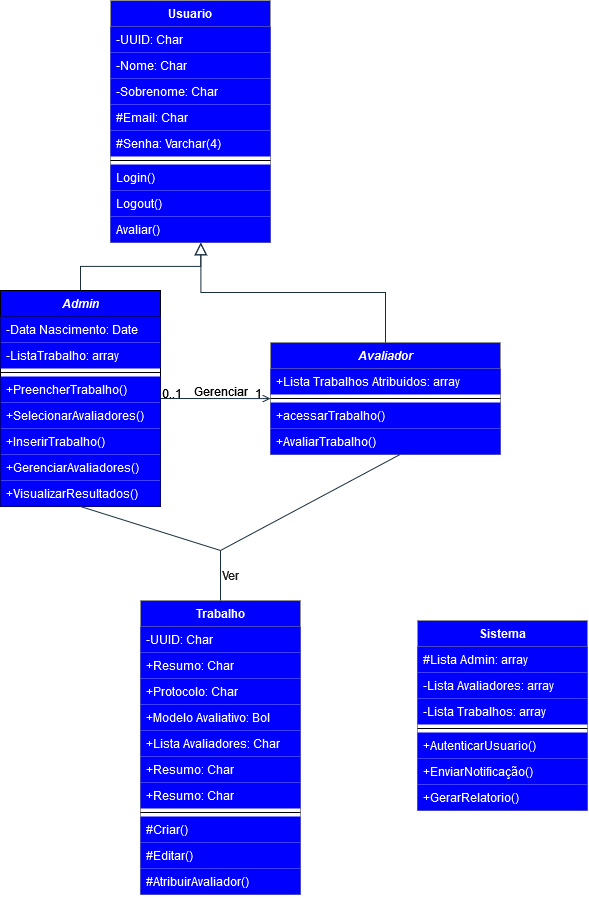

The diagram above was exported from draw.io. Its source (the exported page's mxGraphModel, read from the mxfile embedded in the PNG):
<mxGraphModel dx="1247" dy="1818" grid="1" gridSize="10" guides="1" tooltips="1" connect="1" arrows="1" fold="1" page="1" pageScale="1" pageWidth="827" pageHeight="1169" math="0" shadow="0">
  <root>
    <mxCell id="WIyWlLk6GJQsqaUBKTNV-0" />
    <mxCell id="WIyWlLk6GJQsqaUBKTNV-1" parent="WIyWlLk6GJQsqaUBKTNV-0" />
    <mxCell id="zkfFHV4jXpPFQw0GAbJ--0" value="Admin" style="swimlane;fontStyle=3;align=center;verticalAlign=top;childLayout=stackLayout;horizontal=1;startSize=26;horizontalStack=0;resizeParent=1;resizeLast=0;collapsible=1;marginBottom=0;rounded=0;shadow=0;strokeWidth=1;labelBackgroundColor=none;fillColor=#0000FF;strokeColor=#000000;fontColor=#FFFFFF;" parent="WIyWlLk6GJQsqaUBKTNV-1" vertex="1">
      <mxGeometry x="240" y="120" width="160" height="216" as="geometry">
        <mxRectangle x="240" y="120" width="160" height="26" as="alternateBounds" />
      </mxGeometry>
    </mxCell>
    <mxCell id="zkfFHV4jXpPFQw0GAbJ--2" value="-Data Nascimento: Date&#10;" style="text;align=left;verticalAlign=top;spacingLeft=4;spacingRight=4;overflow=hidden;rotatable=0;points=[[0,0.5],[1,0.5]];portConstraint=eastwest;rounded=0;shadow=0;html=0;labelBackgroundColor=none;fontColor=#FFFFFF;fillColor=#0000FF;" parent="zkfFHV4jXpPFQw0GAbJ--0" vertex="1">
      <mxGeometry y="26" width="160" height="26" as="geometry" />
    </mxCell>
    <mxCell id="16UQ8wQzxAYz2dfq58sn-5" value="-ListaTrabalho: array&#10;" style="text;align=left;verticalAlign=top;spacingLeft=4;spacingRight=4;overflow=hidden;rotatable=0;points=[[0,0.5],[1,0.5]];portConstraint=eastwest;rounded=0;shadow=0;html=0;labelBackgroundColor=none;fontColor=#FFFFFF;fillColor=#0000FF;" vertex="1" parent="zkfFHV4jXpPFQw0GAbJ--0">
      <mxGeometry y="52" width="160" height="26" as="geometry" />
    </mxCell>
    <mxCell id="zkfFHV4jXpPFQw0GAbJ--4" value="" style="line;html=1;strokeWidth=1;align=left;verticalAlign=middle;spacingTop=-1;spacingLeft=3;spacingRight=3;rotatable=0;labelPosition=right;points=[];portConstraint=eastwest;labelBackgroundColor=none;fillColor=#0000FF;strokeColor=#000000;fontColor=#FFFFFF;" parent="zkfFHV4jXpPFQw0GAbJ--0" vertex="1">
      <mxGeometry y="78" width="160" height="8" as="geometry" />
    </mxCell>
    <mxCell id="16UQ8wQzxAYz2dfq58sn-28" value="+PreencherTrabalho()" style="text;align=left;verticalAlign=top;spacingLeft=4;spacingRight=4;overflow=hidden;rotatable=0;points=[[0,0.5],[1,0.5]];portConstraint=eastwest;labelBackgroundColor=none;fontColor=#FFFFFF;fillColor=#0000FF;" vertex="1" parent="zkfFHV4jXpPFQw0GAbJ--0">
      <mxGeometry y="86" width="160" height="26" as="geometry" />
    </mxCell>
    <mxCell id="16UQ8wQzxAYz2dfq58sn-29" value="+SelecionarAvaliadores()" style="text;align=left;verticalAlign=top;spacingLeft=4;spacingRight=4;overflow=hidden;rotatable=0;points=[[0,0.5],[1,0.5]];portConstraint=eastwest;labelBackgroundColor=none;fontColor=#FFFFFF;fillColor=#0000FF;" vertex="1" parent="zkfFHV4jXpPFQw0GAbJ--0">
      <mxGeometry y="112" width="160" height="26" as="geometry" />
    </mxCell>
    <mxCell id="16UQ8wQzxAYz2dfq58sn-30" value="+InserirTrabalho()" style="text;align=left;verticalAlign=top;spacingLeft=4;spacingRight=4;overflow=hidden;rotatable=0;points=[[0,0.5],[1,0.5]];portConstraint=eastwest;labelBackgroundColor=none;fontColor=#FFFFFF;fillColor=#0000FF;" vertex="1" parent="zkfFHV4jXpPFQw0GAbJ--0">
      <mxGeometry y="138" width="160" height="26" as="geometry" />
    </mxCell>
    <mxCell id="16UQ8wQzxAYz2dfq58sn-31" value="+GerenciarAvaliadores()" style="text;align=left;verticalAlign=top;spacingLeft=4;spacingRight=4;overflow=hidden;rotatable=0;points=[[0,0.5],[1,0.5]];portConstraint=eastwest;labelBackgroundColor=none;fontColor=#FFFFFF;fillColor=#0000FF;" vertex="1" parent="zkfFHV4jXpPFQw0GAbJ--0">
      <mxGeometry y="164" width="160" height="26" as="geometry" />
    </mxCell>
    <mxCell id="zkfFHV4jXpPFQw0GAbJ--5" value="+VisualizarResultados()" style="text;align=left;verticalAlign=top;spacingLeft=4;spacingRight=4;overflow=hidden;rotatable=0;points=[[0,0.5],[1,0.5]];portConstraint=eastwest;labelBackgroundColor=none;fontColor=#FFFFFF;fillColor=#0000FF;" parent="zkfFHV4jXpPFQw0GAbJ--0" vertex="1">
      <mxGeometry y="190" width="160" height="26" as="geometry" />
    </mxCell>
    <mxCell id="zkfFHV4jXpPFQw0GAbJ--6" value="Trabalho" style="swimlane;fontStyle=1;align=center;verticalAlign=top;childLayout=stackLayout;horizontal=1;startSize=26;horizontalStack=0;resizeParent=1;resizeLast=0;collapsible=1;marginBottom=0;rounded=0;shadow=0;strokeWidth=1;labelBackgroundColor=none;fillColor=#0000FF;strokeColor=#909090;fontColor=#FFFFFF;" parent="WIyWlLk6GJQsqaUBKTNV-1" vertex="1">
      <mxGeometry x="380" y="430" width="160" height="294" as="geometry">
        <mxRectangle x="130" y="380" width="160" height="26" as="alternateBounds" />
      </mxGeometry>
    </mxCell>
    <mxCell id="zkfFHV4jXpPFQw0GAbJ--7" value="-UUID: Char" style="text;align=left;verticalAlign=top;spacingLeft=4;spacingRight=4;overflow=hidden;rotatable=0;points=[[0,0.5],[1,0.5]];portConstraint=eastwest;labelBackgroundColor=none;fontColor=#FFFFFF;fillColor=#0000FF;" parent="zkfFHV4jXpPFQw0GAbJ--6" vertex="1">
      <mxGeometry y="26" width="160" height="26" as="geometry" />
    </mxCell>
    <mxCell id="zkfFHV4jXpPFQw0GAbJ--8" value="+Resumo: Char" style="text;align=left;verticalAlign=top;spacingLeft=4;spacingRight=4;overflow=hidden;rotatable=0;points=[[0,0.5],[1,0.5]];portConstraint=eastwest;rounded=0;shadow=0;html=0;labelBackgroundColor=none;fontColor=#FFFFFF;fillColor=#0000FF;" parent="zkfFHV4jXpPFQw0GAbJ--6" vertex="1">
      <mxGeometry y="52" width="160" height="26" as="geometry" />
    </mxCell>
    <mxCell id="16UQ8wQzxAYz2dfq58sn-36" value="+Protocolo: Char" style="text;align=left;verticalAlign=top;spacingLeft=4;spacingRight=4;overflow=hidden;rotatable=0;points=[[0,0.5],[1,0.5]];portConstraint=eastwest;rounded=0;shadow=0;html=0;labelBackgroundColor=none;fontColor=#FFFFFF;fillColor=#0000FF;" vertex="1" parent="zkfFHV4jXpPFQw0GAbJ--6">
      <mxGeometry y="78" width="160" height="26" as="geometry" />
    </mxCell>
    <mxCell id="16UQ8wQzxAYz2dfq58sn-37" value="+Modelo Avaliativo: Bol" style="text;align=left;verticalAlign=top;spacingLeft=4;spacingRight=4;overflow=hidden;rotatable=0;points=[[0,0.5],[1,0.5]];portConstraint=eastwest;rounded=0;shadow=0;html=0;labelBackgroundColor=none;fontColor=#FFFFFF;fillColor=#0000FF;" vertex="1" parent="zkfFHV4jXpPFQw0GAbJ--6">
      <mxGeometry y="104" width="160" height="26" as="geometry" />
    </mxCell>
    <mxCell id="16UQ8wQzxAYz2dfq58sn-38" value="+Lista Avaliadores: Char" style="text;align=left;verticalAlign=top;spacingLeft=4;spacingRight=4;overflow=hidden;rotatable=0;points=[[0,0.5],[1,0.5]];portConstraint=eastwest;rounded=0;shadow=0;html=0;labelBackgroundColor=none;fontColor=#FFFFFF;fillColor=#0000FF;" vertex="1" parent="zkfFHV4jXpPFQw0GAbJ--6">
      <mxGeometry y="130" width="160" height="26" as="geometry" />
    </mxCell>
    <mxCell id="16UQ8wQzxAYz2dfq58sn-39" value="+Resumo: Char" style="text;align=left;verticalAlign=top;spacingLeft=4;spacingRight=4;overflow=hidden;rotatable=0;points=[[0,0.5],[1,0.5]];portConstraint=eastwest;rounded=0;shadow=0;html=0;labelBackgroundColor=none;fontColor=#FFFFFF;fillColor=#0000FF;" vertex="1" parent="zkfFHV4jXpPFQw0GAbJ--6">
      <mxGeometry y="156" width="160" height="26" as="geometry" />
    </mxCell>
    <mxCell id="16UQ8wQzxAYz2dfq58sn-40" value="+Resumo: Char" style="text;align=left;verticalAlign=top;spacingLeft=4;spacingRight=4;overflow=hidden;rotatable=0;points=[[0,0.5],[1,0.5]];portConstraint=eastwest;rounded=0;shadow=0;html=0;labelBackgroundColor=none;fontColor=#FFFFFF;fillColor=#0000FF;" vertex="1" parent="zkfFHV4jXpPFQw0GAbJ--6">
      <mxGeometry y="182" width="160" height="26" as="geometry" />
    </mxCell>
    <mxCell id="zkfFHV4jXpPFQw0GAbJ--9" value="" style="line;html=1;strokeWidth=1;align=left;verticalAlign=middle;spacingTop=-1;spacingLeft=3;spacingRight=3;rotatable=0;labelPosition=right;points=[];portConstraint=eastwest;labelBackgroundColor=none;fillColor=#F5AB50;strokeColor=#000000;fontColor=#000000;" parent="zkfFHV4jXpPFQw0GAbJ--6" vertex="1">
      <mxGeometry y="208" width="160" height="8" as="geometry" />
    </mxCell>
    <mxCell id="zkfFHV4jXpPFQw0GAbJ--10" value="#Criar()" style="text;align=left;verticalAlign=top;spacingLeft=4;spacingRight=4;overflow=hidden;rotatable=0;points=[[0,0.5],[1,0.5]];portConstraint=eastwest;fontStyle=0;strokeWidth=0;labelBackgroundColor=none;fontColor=#FFFFFF;fillColor=#0000FF;" parent="zkfFHV4jXpPFQw0GAbJ--6" vertex="1">
      <mxGeometry y="216" width="160" height="26" as="geometry" />
    </mxCell>
    <mxCell id="16UQ8wQzxAYz2dfq58sn-41" value="#Editar()" style="text;align=left;verticalAlign=top;spacingLeft=4;spacingRight=4;overflow=hidden;rotatable=0;points=[[0,0.5],[1,0.5]];portConstraint=eastwest;labelBackgroundColor=none;fontColor=#FFFFFF;fillColor=#0000FF;" vertex="1" parent="zkfFHV4jXpPFQw0GAbJ--6">
      <mxGeometry y="242" width="160" height="26" as="geometry" />
    </mxCell>
    <mxCell id="zkfFHV4jXpPFQw0GAbJ--11" value="#AtribuirAvaliador()" style="text;align=left;verticalAlign=top;spacingLeft=4;spacingRight=4;overflow=hidden;rotatable=0;points=[[0,0.5],[1,0.5]];portConstraint=eastwest;labelBackgroundColor=none;fontColor=#FFFFFF;fillColor=#0000FF;" parent="zkfFHV4jXpPFQw0GAbJ--6" vertex="1">
      <mxGeometry y="268" width="160" height="26" as="geometry" />
    </mxCell>
    <mxCell id="zkfFHV4jXpPFQw0GAbJ--13" value="Sistema" style="swimlane;fontStyle=1;align=center;verticalAlign=top;childLayout=stackLayout;horizontal=1;startSize=26;horizontalStack=0;resizeParent=1;resizeLast=0;collapsible=1;marginBottom=0;rounded=0;shadow=0;strokeWidth=1;labelBackgroundColor=none;fillColor=#0000FF;strokeColor=#909090;fontColor=#FFFFFF;" parent="WIyWlLk6GJQsqaUBKTNV-1" vertex="1">
      <mxGeometry x="657" y="450" width="170" height="190" as="geometry">
        <mxRectangle x="340" y="380" width="170" height="26" as="alternateBounds" />
      </mxGeometry>
    </mxCell>
    <mxCell id="16UQ8wQzxAYz2dfq58sn-46" value="#Lista Admin: array" style="text;align=left;verticalAlign=top;spacingLeft=4;spacingRight=4;overflow=hidden;rotatable=0;points=[[0,0.5],[1,0.5]];portConstraint=eastwest;labelBackgroundColor=none;fontColor=#FFFFFF;fillColor=#0000FF;" vertex="1" parent="zkfFHV4jXpPFQw0GAbJ--13">
      <mxGeometry y="26" width="170" height="26" as="geometry" />
    </mxCell>
    <mxCell id="16UQ8wQzxAYz2dfq58sn-45" value="-Lista Avaliadores: array" style="text;align=left;verticalAlign=top;spacingLeft=4;spacingRight=4;overflow=hidden;rotatable=0;points=[[0,0.5],[1,0.5]];portConstraint=eastwest;labelBackgroundColor=none;fontColor=#FFFFFF;fillColor=#0000FF;" vertex="1" parent="zkfFHV4jXpPFQw0GAbJ--13">
      <mxGeometry y="52" width="170" height="26" as="geometry" />
    </mxCell>
    <mxCell id="16UQ8wQzxAYz2dfq58sn-44" value="-Lista Trabalhos: array" style="text;align=left;verticalAlign=top;spacingLeft=4;spacingRight=4;overflow=hidden;rotatable=0;points=[[0,0.5],[1,0.5]];portConstraint=eastwest;labelBackgroundColor=none;fontColor=#FFFFFF;fillColor=#0000FF;" vertex="1" parent="zkfFHV4jXpPFQw0GAbJ--13">
      <mxGeometry y="78" width="170" height="26" as="geometry" />
    </mxCell>
    <mxCell id="zkfFHV4jXpPFQw0GAbJ--15" value="" style="line;html=1;strokeWidth=1;align=left;verticalAlign=middle;spacingTop=-1;spacingLeft=3;spacingRight=3;rotatable=0;labelPosition=right;points=[];portConstraint=eastwest;labelBackgroundColor=none;fillColor=#F5AB50;strokeColor=#000000;fontColor=#000000;" parent="zkfFHV4jXpPFQw0GAbJ--13" vertex="1">
      <mxGeometry y="104" width="170" height="8" as="geometry" />
    </mxCell>
    <mxCell id="16UQ8wQzxAYz2dfq58sn-48" value="+AutenticarUsuario()" style="text;align=left;verticalAlign=top;spacingLeft=4;spacingRight=4;overflow=hidden;rotatable=0;points=[[0,0.5],[1,0.5]];portConstraint=eastwest;fontStyle=0;strokeWidth=0;labelBackgroundColor=none;fontColor=#FFFFFF;fillColor=#0000FF;" vertex="1" parent="zkfFHV4jXpPFQw0GAbJ--13">
      <mxGeometry y="112" width="170" height="26" as="geometry" />
    </mxCell>
    <mxCell id="16UQ8wQzxAYz2dfq58sn-47" value="+EnviarNotificação()" style="text;align=left;verticalAlign=top;spacingLeft=4;spacingRight=4;overflow=hidden;rotatable=0;points=[[0,0.5],[1,0.5]];portConstraint=eastwest;fontStyle=0;strokeWidth=0;labelBackgroundColor=none;fontColor=#FFFFFF;fillColor=#0000FF;" vertex="1" parent="zkfFHV4jXpPFQw0GAbJ--13">
      <mxGeometry y="138" width="170" height="26" as="geometry" />
    </mxCell>
    <mxCell id="16UQ8wQzxAYz2dfq58sn-49" value="+GerarRelatorio()" style="text;align=left;verticalAlign=top;spacingLeft=4;spacingRight=4;overflow=hidden;rotatable=0;points=[[0,0.5],[1,0.5]];portConstraint=eastwest;fontStyle=0;strokeWidth=0;labelBackgroundColor=none;fontColor=#FFFFFF;fillColor=#0000FF;" vertex="1" parent="zkfFHV4jXpPFQw0GAbJ--13">
      <mxGeometry y="164" width="170" height="26" as="geometry" />
    </mxCell>
    <mxCell id="zkfFHV4jXpPFQw0GAbJ--16" value="" style="endArrow=block;endSize=10;endFill=0;shadow=0;strokeWidth=1;rounded=0;curved=0;edgeStyle=elbowEdgeStyle;elbow=vertical;exitX=0.5;exitY=0;exitDx=0;exitDy=0;entryX=0.564;entryY=1.005;entryDx=0;entryDy=0;entryPerimeter=0;labelBackgroundColor=none;strokeColor=#182E3E;fontColor=#FFFFFF;" parent="WIyWlLk6GJQsqaUBKTNV-1" source="zkfFHV4jXpPFQw0GAbJ--0" target="16UQ8wQzxAYz2dfq58sn-8" edge="1">
      <mxGeometry width="160" relative="1" as="geometry">
        <mxPoint x="530" y="120" as="sourcePoint" />
        <mxPoint x="420" y="70" as="targetPoint" />
      </mxGeometry>
    </mxCell>
    <mxCell id="zkfFHV4jXpPFQw0GAbJ--17" value="Usuario" style="swimlane;fontStyle=1;align=center;verticalAlign=top;childLayout=stackLayout;horizontal=1;startSize=26;horizontalStack=0;resizeParent=1;resizeLast=0;collapsible=1;marginBottom=0;rounded=0;shadow=0;strokeWidth=1;labelBackgroundColor=none;fillColor=#0000FF;strokeColor=#909090;fontColor=#FFFFFF;" parent="WIyWlLk6GJQsqaUBKTNV-1" vertex="1">
      <mxGeometry x="350" y="-170" width="160" height="242" as="geometry">
        <mxRectangle x="550" y="140" width="160" height="26" as="alternateBounds" />
      </mxGeometry>
    </mxCell>
    <mxCell id="zkfFHV4jXpPFQw0GAbJ--18" value="-UUID: Char" style="text;align=left;verticalAlign=top;spacingLeft=4;spacingRight=4;overflow=hidden;rotatable=0;points=[[0,0.5],[1,0.5]];portConstraint=eastwest;labelBackgroundColor=none;fontColor=#FFFFFF;fillColor=#0000FF;" parent="zkfFHV4jXpPFQw0GAbJ--17" vertex="1">
      <mxGeometry y="26" width="160" height="26" as="geometry" />
    </mxCell>
    <mxCell id="16UQ8wQzxAYz2dfq58sn-3" value="-Nome: Char" style="text;align=left;verticalAlign=top;spacingLeft=4;spacingRight=4;overflow=hidden;rotatable=0;points=[[0,0.5],[1,0.5]];portConstraint=eastwest;labelBackgroundColor=none;fontColor=#FFFFFF;fillColor=#0000FF;" vertex="1" parent="zkfFHV4jXpPFQw0GAbJ--17">
      <mxGeometry y="52" width="160" height="26" as="geometry" />
    </mxCell>
    <mxCell id="zkfFHV4jXpPFQw0GAbJ--19" value="-Sobrenome: Char" style="text;align=left;verticalAlign=top;spacingLeft=4;spacingRight=4;overflow=hidden;rotatable=0;points=[[0,0.5],[1,0.5]];portConstraint=eastwest;rounded=0;shadow=0;html=0;labelBackgroundColor=none;fontColor=#FFFFFF;fillColor=#0000FF;" parent="zkfFHV4jXpPFQw0GAbJ--17" vertex="1">
      <mxGeometry y="78" width="160" height="26" as="geometry" />
    </mxCell>
    <mxCell id="zkfFHV4jXpPFQw0GAbJ--20" value="#Email: Char" style="text;align=left;verticalAlign=top;spacingLeft=4;spacingRight=4;overflow=hidden;rotatable=0;points=[[0,0.5],[1,0.5]];portConstraint=eastwest;rounded=0;shadow=0;html=0;labelBackgroundColor=none;fontColor=#FFFFFF;fillColor=#0000FF;" parent="zkfFHV4jXpPFQw0GAbJ--17" vertex="1">
      <mxGeometry y="104" width="160" height="26" as="geometry" />
    </mxCell>
    <mxCell id="16UQ8wQzxAYz2dfq58sn-7" value="#Senha: Varchar(4)" style="text;align=left;verticalAlign=top;spacingLeft=4;spacingRight=4;overflow=hidden;rotatable=0;points=[[0,0.5],[1,0.5]];portConstraint=eastwest;rounded=0;shadow=0;html=0;labelBackgroundColor=none;fontColor=#FFFFFF;fillColor=#0000FF;" vertex="1" parent="zkfFHV4jXpPFQw0GAbJ--17">
      <mxGeometry y="130" width="160" height="26" as="geometry" />
    </mxCell>
    <mxCell id="zkfFHV4jXpPFQw0GAbJ--23" value="" style="line;html=1;strokeWidth=1;align=left;verticalAlign=middle;spacingTop=-1;spacingLeft=3;spacingRight=3;rotatable=0;labelPosition=right;points=[];portConstraint=eastwest;labelBackgroundColor=none;fillColor=#F5AB50;strokeColor=#000000;fontColor=#000000;" parent="zkfFHV4jXpPFQw0GAbJ--17" vertex="1">
      <mxGeometry y="156" width="160" height="8" as="geometry" />
    </mxCell>
    <mxCell id="zkfFHV4jXpPFQw0GAbJ--24" value="Login()" style="text;align=left;verticalAlign=top;spacingLeft=4;spacingRight=4;overflow=hidden;rotatable=0;points=[[0,0.5],[1,0.5]];portConstraint=eastwest;labelBackgroundColor=none;fontColor=#FFFFFF;fillColor=#0000FF;" parent="zkfFHV4jXpPFQw0GAbJ--17" vertex="1">
      <mxGeometry y="164" width="160" height="26" as="geometry" />
    </mxCell>
    <mxCell id="zkfFHV4jXpPFQw0GAbJ--25" value="Logout()" style="text;align=left;verticalAlign=top;spacingLeft=4;spacingRight=4;overflow=hidden;rotatable=0;points=[[0,0.5],[1,0.5]];portConstraint=eastwest;labelBackgroundColor=none;fontColor=#FFFFFF;fillColor=#0000FF;" parent="zkfFHV4jXpPFQw0GAbJ--17" vertex="1">
      <mxGeometry y="190" width="160" height="26" as="geometry" />
    </mxCell>
    <mxCell id="16UQ8wQzxAYz2dfq58sn-8" value="Avaliar()" style="text;align=left;verticalAlign=top;spacingLeft=4;spacingRight=4;overflow=hidden;rotatable=0;points=[[0,0.5],[1,0.5]];portConstraint=eastwest;labelBackgroundColor=none;fontColor=#FFFFFF;fillColor=#0000FF;" vertex="1" parent="zkfFHV4jXpPFQw0GAbJ--17">
      <mxGeometry y="216" width="160" height="26" as="geometry" />
    </mxCell>
    <mxCell id="zkfFHV4jXpPFQw0GAbJ--26" value="" style="endArrow=open;shadow=0;strokeWidth=1;rounded=0;curved=0;endFill=1;edgeStyle=elbowEdgeStyle;elbow=vertical;exitX=1;exitY=0.5;exitDx=0;exitDy=0;labelBackgroundColor=none;strokeColor=#182E3E;fontColor=#FFFFFF;entryX=0;entryY=0.5;entryDx=0;entryDy=0;" parent="WIyWlLk6GJQsqaUBKTNV-1" source="zkfFHV4jXpPFQw0GAbJ--0" target="16UQ8wQzxAYz2dfq58sn-9" edge="1">
      <mxGeometry x="0.5" y="41" relative="1" as="geometry">
        <mxPoint x="380" y="408" as="sourcePoint" />
        <mxPoint x="480" y="228" as="targetPoint" />
        <mxPoint x="-40" y="32" as="offset" />
      </mxGeometry>
    </mxCell>
    <mxCell id="zkfFHV4jXpPFQw0GAbJ--27" value="0..1" style="resizable=0;align=left;verticalAlign=bottom;labelBackgroundColor=none;fontSize=12;fillColor=#F5AB50;strokeColor=#909090;fontColor=#000000;" parent="zkfFHV4jXpPFQw0GAbJ--26" connectable="0" vertex="1">
      <mxGeometry x="-1" relative="1" as="geometry">
        <mxPoint y="4" as="offset" />
      </mxGeometry>
    </mxCell>
    <mxCell id="zkfFHV4jXpPFQw0GAbJ--28" value="1" style="resizable=0;align=right;verticalAlign=bottom;labelBackgroundColor=none;fontSize=12;fillColor=#F5AB50;strokeColor=#909090;fontColor=#000000;" parent="zkfFHV4jXpPFQw0GAbJ--26" connectable="0" vertex="1">
      <mxGeometry x="1" relative="1" as="geometry">
        <mxPoint x="-7" y="4" as="offset" />
      </mxGeometry>
    </mxCell>
    <mxCell id="zkfFHV4jXpPFQw0GAbJ--29" value="Gerenciar" style="text;html=1;resizable=0;points=[];;align=center;verticalAlign=middle;labelBackgroundColor=none;rounded=0;shadow=0;strokeWidth=1;fontSize=12;fontColor=#000000;" parent="zkfFHV4jXpPFQw0GAbJ--26" vertex="1" connectable="0">
      <mxGeometry x="0.5" y="49" relative="1" as="geometry">
        <mxPoint x="-23" y="41" as="offset" />
      </mxGeometry>
    </mxCell>
    <mxCell id="16UQ8wQzxAYz2dfq58sn-9" value="Avaliador" style="swimlane;fontStyle=3;align=center;verticalAlign=top;childLayout=stackLayout;horizontal=1;startSize=26;horizontalStack=0;resizeParent=1;resizeLast=0;collapsible=1;marginBottom=0;rounded=0;shadow=0;strokeWidth=1;labelBackgroundColor=none;fillColor=#0000FF;strokeColor=#909090;fontColor=#FFFFFF;gradientColor=none;swimlaneFillColor=none;" vertex="1" parent="WIyWlLk6GJQsqaUBKTNV-1">
      <mxGeometry x="510" y="172" width="230" height="112" as="geometry">
        <mxRectangle x="230" y="140" width="160" height="26" as="alternateBounds" />
      </mxGeometry>
    </mxCell>
    <mxCell id="16UQ8wQzxAYz2dfq58sn-14" value="+Lista Trabalhos Atribuidos: array" style="text;align=left;verticalAlign=top;spacingLeft=4;spacingRight=4;overflow=hidden;rotatable=0;points=[[0,0.5],[1,0.5]];portConstraint=eastwest;rounded=0;shadow=0;html=0;labelBackgroundColor=none;fontColor=#FFFFFF;fillColor=#0000FF;" vertex="1" parent="16UQ8wQzxAYz2dfq58sn-9">
      <mxGeometry y="26" width="230" height="26" as="geometry" />
    </mxCell>
    <mxCell id="16UQ8wQzxAYz2dfq58sn-15" value="" style="line;html=1;strokeWidth=1;align=left;verticalAlign=middle;spacingTop=-1;spacingLeft=3;spacingRight=3;rotatable=0;labelPosition=right;points=[];portConstraint=eastwest;labelBackgroundColor=none;fillColor=#F5AB50;strokeColor=#000000;fontColor=#000000;" vertex="1" parent="16UQ8wQzxAYz2dfq58sn-9">
      <mxGeometry y="52" width="230" height="8" as="geometry" />
    </mxCell>
    <mxCell id="16UQ8wQzxAYz2dfq58sn-16" value="+acessarTrabalho()" style="text;align=left;verticalAlign=top;spacingLeft=4;spacingRight=4;overflow=hidden;rotatable=0;points=[[0,0.5],[1,0.5]];portConstraint=eastwest;labelBackgroundColor=none;fontColor=#FFFFFF;fillColor=#0000FF;" vertex="1" parent="16UQ8wQzxAYz2dfq58sn-9">
      <mxGeometry y="60" width="230" height="26" as="geometry" />
    </mxCell>
    <mxCell id="16UQ8wQzxAYz2dfq58sn-34" value="+AvaliarTrabalho()" style="text;align=left;verticalAlign=top;spacingLeft=4;spacingRight=4;overflow=hidden;rotatable=0;points=[[0,0.5],[1,0.5]];portConstraint=eastwest;labelBackgroundColor=none;fontColor=#FFFFFF;fillColor=#0000FF;" vertex="1" parent="16UQ8wQzxAYz2dfq58sn-9">
      <mxGeometry y="86" width="230" height="26" as="geometry" />
    </mxCell>
    <mxCell id="16UQ8wQzxAYz2dfq58sn-27" value="" style="endArrow=block;endSize=10;endFill=0;shadow=0;strokeWidth=1;rounded=0;curved=0;edgeStyle=elbowEdgeStyle;elbow=vertical;exitX=0.5;exitY=0;exitDx=0;exitDy=0;entryX=0.565;entryY=1.009;entryDx=0;entryDy=0;entryPerimeter=0;labelBackgroundColor=none;strokeColor=#182E3E;fontColor=#FFFFFF;" edge="1" parent="WIyWlLk6GJQsqaUBKTNV-1" source="16UQ8wQzxAYz2dfq58sn-9" target="16UQ8wQzxAYz2dfq58sn-8">
      <mxGeometry width="160" relative="1" as="geometry">
        <mxPoint x="370" y="120" as="sourcePoint" />
        <mxPoint x="450" y="80" as="targetPoint" />
      </mxGeometry>
    </mxCell>
    <mxCell id="16UQ8wQzxAYz2dfq58sn-52" value="" style="endArrow=none;html=1;rounded=0;strokeColor=#182E3E;fontColor=#1A1A1A;entryX=0.564;entryY=0.997;entryDx=0;entryDy=0;entryPerimeter=0;" edge="1" parent="WIyWlLk6GJQsqaUBKTNV-1" target="16UQ8wQzxAYz2dfq58sn-34">
      <mxGeometry width="50" height="50" relative="1" as="geometry">
        <mxPoint x="460" y="380" as="sourcePoint" />
        <mxPoint x="260" y="270" as="targetPoint" />
      </mxGeometry>
    </mxCell>
    <mxCell id="16UQ8wQzxAYz2dfq58sn-53" value="" style="endArrow=none;html=1;rounded=0;strokeColor=#182E3E;fontColor=#1A1A1A;entryX=0.5;entryY=1;entryDx=0;entryDy=0;" edge="1" parent="WIyWlLk6GJQsqaUBKTNV-1" target="zkfFHV4jXpPFQw0GAbJ--0">
      <mxGeometry width="50" height="50" relative="1" as="geometry">
        <mxPoint x="460" y="380" as="sourcePoint" />
        <mxPoint x="320" y="370.08" as="targetPoint" />
      </mxGeometry>
    </mxCell>
    <mxCell id="16UQ8wQzxAYz2dfq58sn-55" value="" style="endArrow=none;html=1;rounded=0;strokeColor=#182E3E;fontColor=#1A1A1A;exitX=0.5;exitY=0;exitDx=0;exitDy=0;" edge="1" parent="WIyWlLk6GJQsqaUBKTNV-1" source="zkfFHV4jXpPFQw0GAbJ--6">
      <mxGeometry width="50" height="50" relative="1" as="geometry">
        <mxPoint x="290" y="460" as="sourcePoint" />
        <mxPoint x="460" y="380" as="targetPoint" />
      </mxGeometry>
    </mxCell>
    <mxCell id="16UQ8wQzxAYz2dfq58sn-56" value="Ver" style="text;html=1;align=center;verticalAlign=middle;resizable=0;points=[];autosize=1;strokeColor=none;fillColor=none;fontColor=#1A1A1A;" vertex="1" parent="WIyWlLk6GJQsqaUBKTNV-1">
      <mxGeometry x="450" y="390" width="40" height="30" as="geometry" />
    </mxCell>
  </root>
</mxGraphModel>